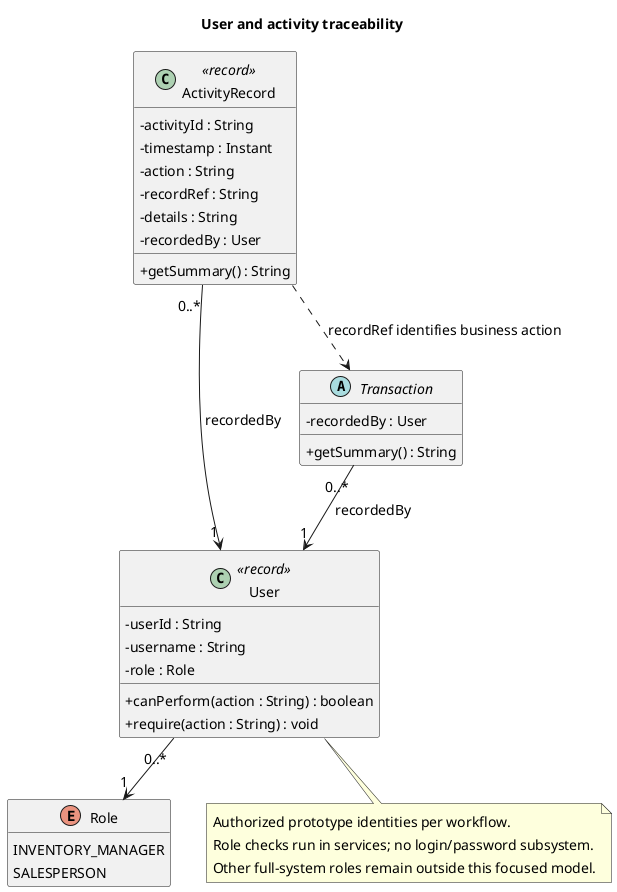

The diagram above was rendered by PlantUML. Its source (embedded in the PNG):
@startuml
skinparam backgroundColor white
skinparam defaultFontName Arial
skinparam defaultFontSize 14
skinparam shadowing false
skinparam classAttributeIconSize 0
hide empty members
title User and activity traceability
class User <<record>> {
 - userId : String
 - username : String
 - role : Role
 + canPerform(action : String) : boolean
 + require(action : String) : void
}
enum Role {
 INVENTORY_MANAGER
 SALESPERSON
}
abstract class Transaction {
 - recordedBy : User
 + getSummary() : String
}
class ActivityRecord <<record>> {
 - activityId : String
 - timestamp : Instant
 - action : String
 - recordRef : String
 - details : String
 - recordedBy : User
 + getSummary() : String
}
User "0..*" --> "1" Role
Transaction "0..*" --> "1" User : recordedBy
ActivityRecord "0..*" --> "1" User : recordedBy
ActivityRecord ..> Transaction : recordRef identifies business action
note bottom of User
  Authorized prototype identities per workflow.
  Role checks run in services; no login/password subsystem.
  Other full-system roles remain outside this focused model.
end note

@enduml